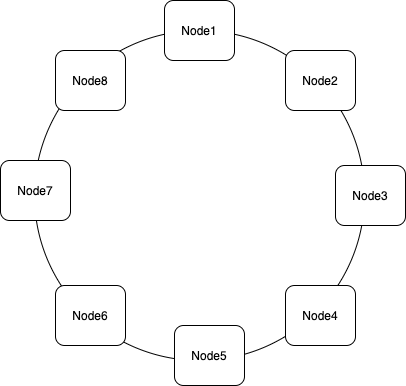

The diagram above was exported from draw.io. Its source (the exported page's mxGraphModel, read from the mxfile embedded in the PNG):
<mxGraphModel dx="1426" dy="722" grid="1" gridSize="10" guides="1" tooltips="1" connect="1" arrows="1" fold="1" page="1" pageScale="1" pageWidth="827" pageHeight="1169" math="0" shadow="0">
  <root>
    <mxCell id="0" />
    <mxCell id="1" parent="0" />
    <mxCell id="LC01AvRwq8sru5br9QYa-1" value="" style="ellipse;whiteSpace=wrap;html=1;aspect=fixed;" vertex="1" parent="1">
      <mxGeometry x="249" y="330" width="330" height="330" as="geometry" />
    </mxCell>
    <mxCell id="LC01AvRwq8sru5br9QYa-2" value="" style="rounded=1;whiteSpace=wrap;html=1;" vertex="1" parent="1">
      <mxGeometry x="379" y="300" width="70" height="60" as="geometry" />
    </mxCell>
    <mxCell id="LC01AvRwq8sru5br9QYa-4" value="Node1" style="text;html=1;strokeColor=none;fillColor=none;align=center;verticalAlign=middle;whiteSpace=wrap;rounded=0;" vertex="1" parent="1">
      <mxGeometry x="394" y="320" width="40" height="20" as="geometry" />
    </mxCell>
    <mxCell id="LC01AvRwq8sru5br9QYa-5" value="" style="rounded=1;whiteSpace=wrap;html=1;" vertex="1" parent="1">
      <mxGeometry x="500" y="350" width="70" height="60" as="geometry" />
    </mxCell>
    <mxCell id="LC01AvRwq8sru5br9QYa-6" value="Node2" style="text;html=1;strokeColor=none;fillColor=none;align=center;verticalAlign=middle;whiteSpace=wrap;rounded=0;" vertex="1" parent="1">
      <mxGeometry x="515" y="370" width="40" height="20" as="geometry" />
    </mxCell>
    <mxCell id="LC01AvRwq8sru5br9QYa-7" value="" style="rounded=1;whiteSpace=wrap;html=1;" vertex="1" parent="1">
      <mxGeometry x="550" y="465" width="70" height="60" as="geometry" />
    </mxCell>
    <mxCell id="LC01AvRwq8sru5br9QYa-8" value="Node3" style="text;html=1;strokeColor=none;fillColor=none;align=center;verticalAlign=middle;whiteSpace=wrap;rounded=0;" vertex="1" parent="1">
      <mxGeometry x="565" y="485" width="40" height="20" as="geometry" />
    </mxCell>
    <mxCell id="LC01AvRwq8sru5br9QYa-11" value="" style="rounded=1;whiteSpace=wrap;html=1;" vertex="1" parent="1">
      <mxGeometry x="500" y="585" width="70" height="60" as="geometry" />
    </mxCell>
    <mxCell id="LC01AvRwq8sru5br9QYa-12" value="Node4" style="text;html=1;strokeColor=none;fillColor=none;align=center;verticalAlign=middle;whiteSpace=wrap;rounded=0;" vertex="1" parent="1">
      <mxGeometry x="515" y="605" width="40" height="20" as="geometry" />
    </mxCell>
    <mxCell id="LC01AvRwq8sru5br9QYa-13" value="" style="rounded=1;whiteSpace=wrap;html=1;" vertex="1" parent="1">
      <mxGeometry x="389" y="625" width="70" height="60" as="geometry" />
    </mxCell>
    <mxCell id="LC01AvRwq8sru5br9QYa-14" value="Node5" style="text;html=1;strokeColor=none;fillColor=none;align=center;verticalAlign=middle;whiteSpace=wrap;rounded=0;" vertex="1" parent="1">
      <mxGeometry x="404" y="645" width="40" height="20" as="geometry" />
    </mxCell>
    <mxCell id="LC01AvRwq8sru5br9QYa-18" value="" style="rounded=1;whiteSpace=wrap;html=1;" vertex="1" parent="1">
      <mxGeometry x="270" y="585" width="70" height="60" as="geometry" />
    </mxCell>
    <mxCell id="LC01AvRwq8sru5br9QYa-19" value="Node6" style="text;html=1;strokeColor=none;fillColor=none;align=center;verticalAlign=middle;whiteSpace=wrap;rounded=0;" vertex="1" parent="1">
      <mxGeometry x="285" y="605" width="40" height="20" as="geometry" />
    </mxCell>
    <mxCell id="LC01AvRwq8sru5br9QYa-20" value="" style="rounded=1;whiteSpace=wrap;html=1;" vertex="1" parent="1">
      <mxGeometry x="215" y="460" width="70" height="60" as="geometry" />
    </mxCell>
    <mxCell id="LC01AvRwq8sru5br9QYa-21" value="Node7" style="text;html=1;strokeColor=none;fillColor=none;align=center;verticalAlign=middle;whiteSpace=wrap;rounded=0;" vertex="1" parent="1">
      <mxGeometry x="230" y="480" width="40" height="20" as="geometry" />
    </mxCell>
    <mxCell id="LC01AvRwq8sru5br9QYa-22" value="" style="rounded=1;whiteSpace=wrap;html=1;" vertex="1" parent="1">
      <mxGeometry x="270" y="350" width="70" height="60" as="geometry" />
    </mxCell>
    <mxCell id="LC01AvRwq8sru5br9QYa-23" value="Node8" style="text;html=1;strokeColor=none;fillColor=none;align=center;verticalAlign=middle;whiteSpace=wrap;rounded=0;" vertex="1" parent="1">
      <mxGeometry x="285" y="370" width="40" height="20" as="geometry" />
    </mxCell>
  </root>
</mxGraphModel>